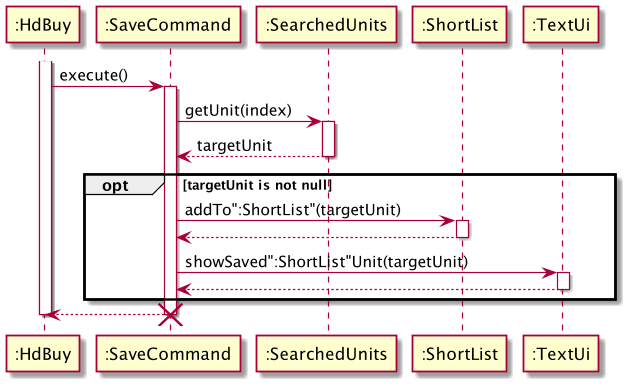

The diagram above was rendered by PlantUML. Its source (embedded in the PNG):
@startuml
'https://plantuml.com/sequence-diagram
activate ":HdBuy"
        ":HdBuy" -> ":SaveCommand": execute()
        activate ":SaveCommand"
        ":SaveCommand" -> ":SearchedUnits": getUnit(index)
        activate ":SearchedUnits"
        ":SearchedUnits" --> ":SaveCommand": targetUnit
        deactivate ":SearchedUnits"
        opt targetUnit is not null
            ":SaveCommand" -> ":ShortList": addTo":ShortList"(targetUnit)
            activate ":ShortList"
            ":SaveCommand" <-- ":ShortList"
            deactivate ":ShortList"
            ":SaveCommand" -> ":TextUi": showSaved":ShortList"Unit(targetUnit)
            activate ":TextUi"
            ":SaveCommand" <-- ":TextUi"
            deactivate ":TextUi"
        end
        ":HdBuy" <-- ":SaveCommand"
        destroy ":SaveCommand"
deactivate ":HdBuy"
@enduml